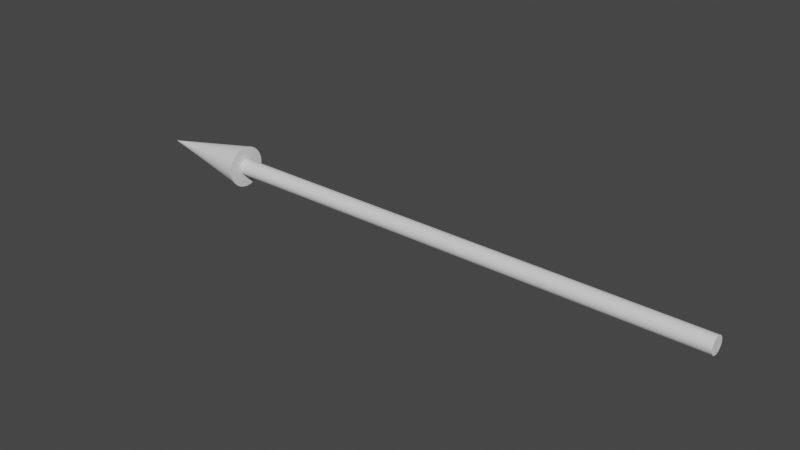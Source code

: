 # Source: arrow.blend  (saved by Blender 2.93.20; exported with 4.5.12 LTS)
import bpy
from mathutils import Matrix  # noqa: F401  (used for matrix-valued properties, if any)

bpy.ops.wm.read_factory_settings(use_empty=True)
scene = bpy.context.scene
scene.name = 'Scene'

# ---- world
world_world = bpy.data.worlds.new('World'); scene.world = world_world
world_world.use_nodes = True; world_world.node_tree.nodes.clear()
_N = world_world.node_tree.nodes; _L = world_world.node_tree.links
n0 = _N.new('ShaderNodeOutputWorld'); n0.name = 'World Output'; n0.location = (300, 300)
n1 = _N.new('ShaderNodeBackground'); n1.name = 'Background'; n1.location = (10, 300)
n1.inputs[0].default_value = (0.05088, 0.05088, 0.05088, 1.0)
_L.new(n1.outputs[0], n0.inputs[0])
n0.is_active_output = True
world_world.color = (0.05088, 0.05088, 0.05088)
world_world.use_sun_shadow = False
world_world.sun_shadow_jitter_overblur = 0.0

# ---- meshes
me_cone = bpy.data.meshes.new('Cone')
me_cone.from_pydata([(0.0, 0.2, -0.51), (0.03902, 0.1962, -0.51), (0.07654, 0.1848, -0.51), (0.1111, 0.1663, -0.51), (0.1414, 0.1414, -0.51), (0.1663, 0.1111, -0.51), (0.1848, 0.07654, -0.51), (0.1962, 0.03902, -0.51), (0.2, -8.742e-09, -0.51), (0.1962, -0.03902, -0.51), (0.1848, -0.07654, -0.51), (0.1663, -0.1111, -0.51), (0.1414, -0.1414, -0.51), (0.1111, -0.1663, -0.51), (0.07654, -0.1848, -0.51), (0.03902, -0.1962, -0.51), (-1.748e-08, -0.2, -0.51), (-0.03902, -0.1962, -0.51), (-0.07654, -0.1848, -0.51), (-0.1111, -0.1663, -0.51), (-0.1414, -0.1414, -0.51), (-0.1663, -0.1111, -0.51), (-0.1848, -0.07654, -0.51), (-0.1962, -0.03902, -0.51), (-0.2, 2.385e-09, -0.51), (-0.1962, 0.03902, -0.51), (-0.1848, 0.07654, -0.51), (-0.1663, 0.1111, -0.51), (-0.1414, 0.1414, -0.51), (-0.1111, 0.1663, -0.51), (-0.07654, 0.1848, -0.51), (-0.03902, 0.1962, -0.51), (0.0, 0.0, 0.51)], [], [(0, 32, 1), (1, 32, 2), (2, 32, 3), (3, 32, 4), (4, 32, 5), (5, 32, 6), (6, 32, 7), (7, 32, 8), (8, 32, 9), (9, 32, 10), (10, 32, 11), (11, 32, 12), (12, 32, 13), (13, 32, 14), (14, 32, 15), (15, 32, 16), (16, 32, 17), (17, 32, 18), (18, 32, 19), (19, 32, 20), (20, 32, 21), (21, 32, 22), (22, 32, 23), (23, 32, 24), (24, 32, 25), (25, 32, 26), (26, 32, 27), (27, 32, 28), (28, 32, 29), (29, 32, 30), (0, 1, 2, 3, 4, 5, 6, 7, 8, 9, 10, 11, 12, 13, 14, 15, 16, 17, 18, 19, 20, 21, 22, 23, 24, 25, 26, 27, 28, 29, 30, 31), (30, 32, 31), (31, 32, 0)])
_uv = me_cone.uv_layers.new(name='UVMap')
_uv.uv.foreach_set('vector', [0.25, 0.49, 0.25, 0.25, 0.2968, 0.4854, 0.2968, 0.4854, 0.25, 0.25, 0.3418, 0.4717, 0.3418, 0.4717, 0.25, 0.25, 0.3833, 0.4496, 0.3833, 0.4496, 0.25, 0.25, 0.4197, 0.4197, 0.4197, 0.4197, 0.25, 0.25, 0.4496, 0.3833, 0.4496, 0.3833, 0.25, 0.25, 0.4717, 0.3418, 0.4717, 0.3418, 0.25, 0.25, 0.4854, 0.2968, 0.4854, 0.2968, 0.25, 0.25, 0.49, 0.25, 0.49, 0.25, 0.25, 0.25, 0.4854, 0.2032, 0.4854, 0.2032, 0.25, 0.25, 0.4717, 0.1582, 0.4717, 0.1582, 0.25, 0.25, 0.4496, 0.1167, 0.4496, 0.1167, 0.25, 0.25, 0.4197, 0.08029, 0.4197, 0.08029, 0.25, 0.25, 0.3833, 0.05045, 0.3833, 0.05045, 0.25, 0.25, 0.3418, 0.02827, 0.3418, 0.02827, 0.25, 0.25, 0.2968, 0.01461, 0.2968, 0.01461, 0.25, 0.25, 0.25, 0.01, 0.25, 0.01, 0.25, 0.25, 0.2032, 0.01461, 0.2032, 0.01461, 0.25, 0.25, 0.1582, 0.02827, 0.1582, 0.02827, 0.25, 0.25, 0.1167, 0.05045, 0.1167, 0.05045, 0.25, 0.25, 0.08029, 0.08029, 0.08029, 0.08029, 0.25, 0.25, 0.05045, 0.1167, 0.05045, 0.1167, 0.25, 0.25, 0.02827, 0.1582, 0.02827, 0.1582, 0.25, 0.25, 0.01461, 0.2032, 0.01461, 0.2032, 0.25, 0.25, 0.01, 0.25, 0.01, 0.25, 0.25, 0.25, 0.01461, 0.2968, 0.01461, 0.2968, 0.25, 0.25, 0.02827, 0.3418, 0.02827, 0.3418, 0.25, 0.25, 0.05045, 0.3833, 0.05045, 0.3833, 0.25, 0.25, 0.08029, 0.4197, 0.08029, 0.4197, 0.25, 0.25, 0.1167, 0.4496, 0.1167, 0.4496, 0.25, 0.25, 0.1582, 0.4717, 0.75, 0.49, 0.7968, 0.4854, 0.8418, 0.4717, 0.8833, 0.4496, 0.9197, 0.4197, 0.9496, 0.3833, 0.9717, 0.3418, 0.9854, 0.2968, 0.99, 0.25, 0.9854, 0.2032, 0.9717, 0.1582, 0.9496, 0.1167, 0.9197, 0.08029, 0.8833, 0.05045, 0.8418, 0.02827, 0.7968, 0.01461, 0.75, 0.01, 0.7032, 0.01461, 0.6582, 0.02827, 0.6167, 0.05045, 0.5803, 0.08029, 0.5504, 0.1167, 0.5283, 0.1582, 0.5146, 0.2032, 0.51, 0.25, 0.5146, 0.2968, 0.5283, 0.3418, 0.5504, 0.3833, 0.5803, 0.4197, 0.6167, 0.4496, 0.6582, 0.4717, 0.7032, 0.4854, 0.1582, 0.4717, 0.25, 0.25, 0.2032, 0.4854, 0.2032, 0.4854, 0.25, 0.25, 0.25, 0.49])
me_cone.use_remesh_fix_poles = True
me_cone.use_remesh_preserve_attributes = False
me_cone.update()
me_cylinder = bpy.data.meshes.new('Cylinder')
me_cylinder.from_pydata([(0.0, 0.08, -1.0), (0.0, 0.08, 1.0), (0.01561, 0.07846, -1.0), (0.01561, 0.07846, 1.0), (0.03061, 0.07391, -1.0), (0.03061, 0.07391, 1.0), (0.04445, 0.06652, -1.0), (0.04445, 0.06652, 1.0), (0.05657, 0.05657, -1.0), (0.05657, 0.05657, 1.0), (0.06652, 0.04445, -1.0), (0.06652, 0.04445, 1.0), (0.07391, 0.03061, -1.0), (0.07391, 0.03061, 1.0), (0.07846, 0.01561, -1.0), (0.07846, 0.01561, 1.0), (0.08, -3.497e-09, -1.0), (0.08, -3.497e-09, 1.0), (0.07846, -0.01561, -1.0), (0.07846, -0.01561, 1.0), (0.07391, -0.03061, -1.0), (0.07391, -0.03061, 1.0), (0.06652, -0.04445, -1.0), (0.06652, -0.04445, 1.0), (0.05657, -0.05657, -1.0), (0.05657, -0.05657, 1.0), (0.04445, -0.06652, -1.0), (0.04445, -0.06652, 1.0), (0.03061, -0.07391, -1.0), (0.03061, -0.07391, 1.0), (0.01561, -0.07846, -1.0), (0.01561, -0.07846, 1.0), (-6.994e-09, -0.08, -1.0), (-6.994e-09, -0.08, 1.0), (-0.01561, -0.07846, -1.0), (-0.01561, -0.07846, 1.0), (-0.03061, -0.07391, -1.0), (-0.03061, -0.07391, 1.0), (-0.04445, -0.06652, -1.0), (-0.04445, -0.06652, 1.0), (-0.05657, -0.05657, -1.0), (-0.05657, -0.05657, 1.0), (-0.06652, -0.04445, -1.0), (-0.06652, -0.04445, 1.0), (-0.07391, -0.03061, -1.0), (-0.07391, -0.03061, 1.0), (-0.07846, -0.01561, -1.0), (-0.07846, -0.01561, 1.0), (-0.08, 9.54e-10, -1.0), (-0.08, 9.54e-10, 1.0), (-0.07846, 0.01561, -1.0), (-0.07846, 0.01561, 1.0), (-0.07391, 0.03061, -1.0), (-0.07391, 0.03061, 1.0), (-0.06652, 0.04445, -1.0), (-0.06652, 0.04445, 1.0), (-0.05657, 0.05657, -1.0), (-0.05657, 0.05657, 1.0), (-0.04445, 0.06652, -1.0), (-0.04445, 0.06652, 1.0), (-0.03061, 0.07391, -1.0), (-0.03061, 0.07391, 1.0), (-0.01561, 0.07846, -1.0), (-0.01561, 0.07846, 1.0)], [], [(0, 1, 3, 2), (2, 3, 5, 4), (4, 5, 7, 6), (6, 7, 9, 8), (8, 9, 11, 10), (10, 11, 13, 12), (12, 13, 15, 14), (14, 15, 17, 16), (16, 17, 19, 18), (18, 19, 21, 20), (20, 21, 23, 22), (22, 23, 25, 24), (24, 25, 27, 26), (26, 27, 29, 28), (28, 29, 31, 30), (30, 31, 33, 32), (32, 33, 35, 34), (34, 35, 37, 36), (36, 37, 39, 38), (38, 39, 41, 40), (40, 41, 43, 42), (42, 43, 45, 44), (44, 45, 47, 46), (46, 47, 49, 48), (48, 49, 51, 50), (50, 51, 53, 52), (52, 53, 55, 54), (54, 55, 57, 56), (56, 57, 59, 58), (58, 59, 61, 60), (3, 1, 63, 61, 59, 57, 55, 53, 51, 49, 47, 45, 43, 41, 39, 37, 35, 33, 31, 29, 27, 25, 23, 21, 19, 17, 15, 13, 11, 9, 7, 5), (60, 61, 63, 62), (62, 63, 1, 0), (0, 2, 4, 6, 8, 10, 12, 14, 16, 18, 20, 22, 24, 26, 28, 30, 32, 34, 36, 38, 40, 42, 44, 46, 48, 50, 52, 54, 56, 58, 60, 62)])
_uv = me_cylinder.uv_layers.new(name='UVMap')
_uv.uv.foreach_set('vector', [1.0, 0.5, 1.0, 1.0, 0.9688, 1.0, 0.9688, 0.5, 0.9688, 0.5, 0.9688, 1.0, 0.9375, 1.0, 0.9375, 0.5, 0.9375, 0.5, 0.9375, 1.0, 0.9062, 1.0, 0.9062, 0.5, 0.9062, 0.5, 0.9062, 1.0, 0.875, 1.0, 0.875, 0.5, 0.875, 0.5, 0.875, 1.0, 0.8438, 1.0, 0.8438, 0.5, 0.8438, 0.5, 0.8438, 1.0, 0.8125, 1.0, 0.8125, 0.5, 0.8125, 0.5, 0.8125, 1.0, 0.7812, 1.0, 0.7812, 0.5, 0.7812, 0.5, 0.7812, 1.0, 0.75, 1.0, 0.75, 0.5, 0.75, 0.5, 0.75, 1.0, 0.7188, 1.0, 0.7188, 0.5, 0.7188, 0.5, 0.7188, 1.0, 0.6875, 1.0, 0.6875, 0.5, 0.6875, 0.5, 0.6875, 1.0, 0.6562, 1.0, 0.6562, 0.5, 0.6562, 0.5, 0.6562, 1.0, 0.625, 1.0, 0.625, 0.5, 0.625, 0.5, 0.625, 1.0, 0.5938, 1.0, 0.5938, 0.5, 0.5938, 0.5, 0.5938, 1.0, 0.5625, 1.0, 0.5625, 0.5, 0.5625, 0.5, 0.5625, 1.0, 0.5312, 1.0, 0.5312, 0.5, 0.5312, 0.5, 0.5312, 1.0, 0.5, 1.0, 0.5, 0.5, 0.5, 0.5, 0.5, 1.0, 0.4688, 1.0, 0.4688, 0.5, 0.4688, 0.5, 0.4688, 1.0, 0.4375, 1.0, 0.4375, 0.5, 0.4375, 0.5, 0.4375, 1.0, 0.4062, 1.0, 0.4062, 0.5, 0.4062, 0.5, 0.4062, 1.0, 0.375, 1.0, 0.375, 0.5, 0.375, 0.5, 0.375, 1.0, 0.3438, 1.0, 0.3438, 0.5, 0.3438, 0.5, 0.3438, 1.0, 0.3125, 1.0, 0.3125, 0.5, 0.3125, 0.5, 0.3125, 1.0, 0.2812, 1.0, 0.2812, 0.5, 0.2812, 0.5, 0.2812, 1.0, 0.25, 1.0, 0.25, 0.5, 0.25, 0.5, 0.25, 1.0, 0.2188, 1.0, 0.2188, 0.5, 0.2188, 0.5, 0.2188, 1.0, 0.1875, 1.0, 0.1875, 0.5, 0.1875, 0.5, 0.1875, 1.0, 0.1562, 1.0, 0.1562, 0.5, 0.1562, 0.5, 0.1562, 1.0, 0.125, 1.0, 0.125, 0.5, 0.125, 0.5, 0.125, 1.0, 0.09375, 1.0, 0.09375, 0.5, 0.09375, 0.5, 0.09375, 1.0, 0.0625, 1.0, 0.0625, 0.5, 0.2968, 0.4854, 0.25, 0.49, 0.2032, 0.4854, 0.1582, 0.4717, 0.1167, 0.4496, 0.08029, 0.4197, 0.05045, 0.3833, 0.02827, 0.3418, 0.01461, 0.2968, 0.01, 0.25, 0.01461, 0.2032, 0.02827, 0.1582, 0.05045, 0.1167, 0.08029, 0.08029, 0.1167, 0.05045, 0.1582, 0.02827, 0.2032, 0.01461, 0.25, 0.01, 0.2968, 0.01461, 0.3418, 0.02827, 0.3833, 0.05045, 0.4197, 0.08029, 0.4496, 0.1167, 0.4717, 0.1582, 0.4854, 0.2032, 0.49, 0.25, 0.4854, 0.2968, 0.4717, 0.3418, 0.4496, 0.3833, 0.4197, 0.4197, 0.3833, 0.4496, 0.3418, 0.4717, 0.0625, 0.5, 0.0625, 1.0, 0.03125, 1.0, 0.03125, 0.5, 0.03125, 0.5, 0.03125, 1.0, 0.0, 1.0, 0.0, 0.5, 0.75, 0.49, 0.7968, 0.4854, 0.8418, 0.4717, 0.8833, 0.4496, 0.9197, 0.4197, 0.9496, 0.3833, 0.9717, 0.3418, 0.9854, 0.2968, 0.99, 0.25, 0.9854, 0.2032, 0.9717, 0.1582, 0.9496, 0.1167, 0.9197, 0.08029, 0.8833, 0.05045, 0.8418, 0.02827, 0.7968, 0.01461, 0.75, 0.01, 0.7032, 0.01461, 0.6582, 0.02827, 0.6167, 0.05045, 0.5803, 0.08029, 0.5504, 0.1167, 0.5283, 0.1582, 0.5146, 0.2032, 0.51, 0.25, 0.5146, 0.2968, 0.5283, 0.3418, 0.5504, 0.3833, 0.5803, 0.4197, 0.6167, 0.4496, 0.6582, 0.4717, 0.7032, 0.4854])
me_cylinder.use_remesh_fix_poles = True
me_cylinder.use_remesh_preserve_attributes = False
me_cylinder.update()

# ---- objects
ob_cone = bpy.data.objects.new('Cone', me_cone)
ob_cylinder = bpy.data.objects.new('Cylinder', me_cylinder)

# ---- transforms, parenting, visibility, modifiers, constraints
ob_cone.location = (0.0, 0.0, 0.0)
ob_cone.rotation_euler = (0.0, -1.571, 0.0)
ob_cylinder.location = (2.926, 0.0, 0.0)
ob_cylinder.rotation_euler = (0.0, -1.571, 0.0)
ob_cylinder.scale = (1.0, 1.0, 2.469)

# ---- collection membership
scene.collection.objects.link(ob_cone)
scene.collection.objects.link(ob_cylinder)

# ---- scene / render settings (as saved in the file)
scene.frame_start = 1; scene.frame_end = 250; scene.frame_set(1)
scene.render.engine = 'BLENDER_EEVEE_NEXT'
scene.cycles.use_denoising = False
scene.cycles.samples = 128
scene.cycles.sampling_pattern = 'TABULATED_SOBOL'
scene.cycles.use_adaptive_sampling = False
scene.cycles.use_light_tree = False
scene.view_settings.view_transform = 'Filmic'
bpy.context.view_layer.update()

# ---- added for rendering (the .blend has no active camera and no usable light): camera, sun
cam_auto = bpy.data.cameras.new('AutoCamera')
cam_auto.lens = 50.0
cam_auto.sensor_width = 36.0
cam_auto.clip_end = 1000.0
ob_auto_camera = bpy.data.objects.new('AutoCamera', cam_auto)
scene.collection.objects.link(ob_auto_camera)
ob_auto_camera.location = (7.9304, -6.58572, 4.39048)
ob_auto_camera.rotation_euler = (1.09748, -7.21219e-08, 0.694738)
scene.camera = ob_auto_camera
light_auto_sun = bpy.data.lights.new('AutoSun', 'SUN')
light_auto_sun.energy = 3.0
light_auto_sun.angle = 0.0523599
ob_auto_sun = bpy.data.objects.new('AutoSun', light_auto_sun)
scene.collection.objects.link(ob_auto_sun)
ob_auto_sun.rotation_euler = (0.872665, 0.174533, 0.523599)
bpy.context.view_layer.update()

